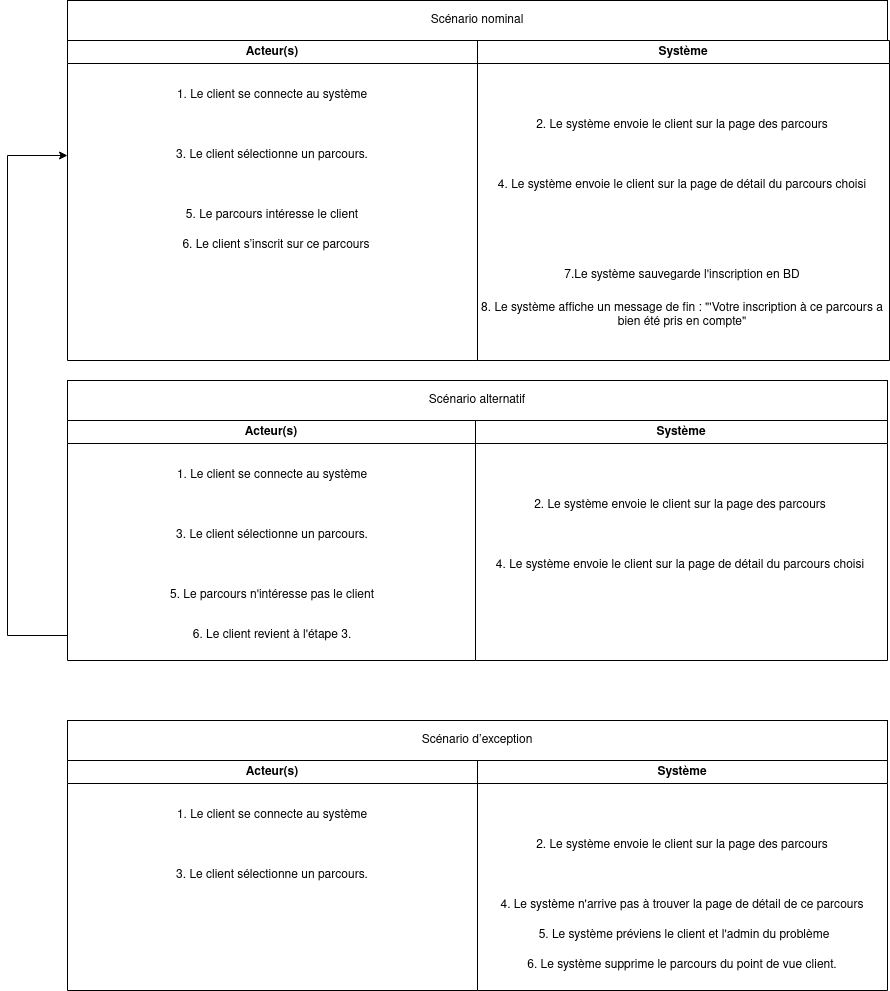

The diagram above was exported from draw.io. Its source (the exported page's mxGraphModel, read from the mxfile embedded in the PNG):
<mxGraphModel dx="2501" dy="797" grid="1" gridSize="10" guides="1" tooltips="1" connect="1" arrows="1" fold="1" page="1" pageScale="1" pageWidth="827" pageHeight="1169" math="0" shadow="0">
  <root>
    <mxCell id="0" />
    <mxCell id="1" parent="0" />
    <mxCell id="If_aBjTV6aJAJ-eVQ4Ft-1" value="Acteur(s)" style="swimlane;whiteSpace=wrap;html=1;" parent="1" vertex="1">
      <mxGeometry y="120" width="410" height="320" as="geometry" />
    </mxCell>
    <mxCell id="If_aBjTV6aJAJ-eVQ4Ft-2" value="3. Le client sélectionne un parcours." style="text;html=1;strokeColor=none;fillColor=none;align=center;verticalAlign=middle;whiteSpace=wrap;rounded=0;" parent="If_aBjTV6aJAJ-eVQ4Ft-1" vertex="1">
      <mxGeometry y="100" width="410" height="30" as="geometry" />
    </mxCell>
    <mxCell id="If_aBjTV6aJAJ-eVQ4Ft-3" value="5. Le parcours intéresse le client" style="text;html=1;strokeColor=none;fillColor=none;align=center;verticalAlign=middle;whiteSpace=wrap;rounded=0;" parent="If_aBjTV6aJAJ-eVQ4Ft-1" vertex="1">
      <mxGeometry y="160" width="410" height="30" as="geometry" />
    </mxCell>
    <mxCell id="If_aBjTV6aJAJ-eVQ4Ft-5" value="1. Le client se connecte au système" style="text;html=1;strokeColor=none;fillColor=none;align=center;verticalAlign=middle;whiteSpace=wrap;rounded=0;" parent="If_aBjTV6aJAJ-eVQ4Ft-1" vertex="1">
      <mxGeometry y="40" width="410" height="30" as="geometry" />
    </mxCell>
    <mxCell id="If_aBjTV6aJAJ-eVQ4Ft-37" value="6. Le client s’inscrit sur ce parcours" style="text;html=1;strokeColor=none;fillColor=none;align=center;verticalAlign=middle;whiteSpace=wrap;rounded=0;" parent="If_aBjTV6aJAJ-eVQ4Ft-1" vertex="1">
      <mxGeometry x="4" y="190" width="410" height="30" as="geometry" />
    </mxCell>
    <mxCell id="If_aBjTV6aJAJ-eVQ4Ft-6" value="Système" style="swimlane;whiteSpace=wrap;html=1;" parent="1" vertex="1">
      <mxGeometry x="410" y="120" width="412" height="320" as="geometry" />
    </mxCell>
    <mxCell id="If_aBjTV6aJAJ-eVQ4Ft-7" value="2. Le système envoie le client sur la page des parcours" style="text;html=1;strokeColor=none;fillColor=none;align=center;verticalAlign=middle;whiteSpace=wrap;rounded=0;" parent="If_aBjTV6aJAJ-eVQ4Ft-6" vertex="1">
      <mxGeometry y="70" width="410" height="30" as="geometry" />
    </mxCell>
    <mxCell id="If_aBjTV6aJAJ-eVQ4Ft-8" value="7.Le système sauvegarde l'inscription en BD" style="text;html=1;strokeColor=none;fillColor=none;align=center;verticalAlign=middle;whiteSpace=wrap;rounded=0;" parent="If_aBjTV6aJAJ-eVQ4Ft-6" vertex="1">
      <mxGeometry y="220" width="410" height="30" as="geometry" />
    </mxCell>
    <mxCell id="If_aBjTV6aJAJ-eVQ4Ft-11" value="8. Le système affiche un message de fin : &quot;'Votre inscription à ce parcours a bien été pris en compte&quot;" style="text;html=1;strokeColor=none;fillColor=none;align=center;verticalAlign=middle;whiteSpace=wrap;rounded=0;" parent="If_aBjTV6aJAJ-eVQ4Ft-6" vertex="1">
      <mxGeometry y="260" width="410" height="30" as="geometry" />
    </mxCell>
    <mxCell id="If_aBjTV6aJAJ-eVQ4Ft-36" value="4. Le système envoie le client sur la page de détail du parcours choisi" style="text;html=1;strokeColor=none;fillColor=none;align=center;verticalAlign=middle;whiteSpace=wrap;rounded=0;" parent="If_aBjTV6aJAJ-eVQ4Ft-6" vertex="1">
      <mxGeometry y="130" width="410" height="30" as="geometry" />
    </mxCell>
    <mxCell id="If_aBjTV6aJAJ-eVQ4Ft-32" value="Scénario d’exception" style="rounded=0;whiteSpace=wrap;html=1;" parent="1" vertex="1">
      <mxGeometry y="800" width="820" height="40" as="geometry" />
    </mxCell>
    <mxCell id="If_aBjTV6aJAJ-eVQ4Ft-33" value="Scénario alternatif" style="rounded=0;whiteSpace=wrap;html=1;" parent="1" vertex="1">
      <mxGeometry y="460" width="820" height="40" as="geometry" />
    </mxCell>
    <mxCell id="If_aBjTV6aJAJ-eVQ4Ft-35" value="Scénario nominal" style="rounded=0;whiteSpace=wrap;html=1;" parent="1" vertex="1">
      <mxGeometry y="80" width="820" height="40" as="geometry" />
    </mxCell>
    <mxCell id="If_aBjTV6aJAJ-eVQ4Ft-39" value="Système" style="swimlane;whiteSpace=wrap;html=1;" parent="1" vertex="1">
      <mxGeometry x="408" y="500" width="412" height="240" as="geometry" />
    </mxCell>
    <mxCell id="If_aBjTV6aJAJ-eVQ4Ft-40" value="2. Le système envoie le client sur la page des parcours" style="text;html=1;strokeColor=none;fillColor=none;align=center;verticalAlign=middle;whiteSpace=wrap;rounded=0;" parent="If_aBjTV6aJAJ-eVQ4Ft-39" vertex="1">
      <mxGeometry y="70" width="410" height="30" as="geometry" />
    </mxCell>
    <mxCell id="If_aBjTV6aJAJ-eVQ4Ft-43" value="4. Le système envoie le client sur la page de détail du parcours choisi" style="text;html=1;strokeColor=none;fillColor=none;align=center;verticalAlign=middle;whiteSpace=wrap;rounded=0;" parent="If_aBjTV6aJAJ-eVQ4Ft-39" vertex="1">
      <mxGeometry y="130" width="410" height="30" as="geometry" />
    </mxCell>
    <mxCell id="If_aBjTV6aJAJ-eVQ4Ft-44" value="Acteur(s)" style="swimlane;whiteSpace=wrap;html=1;" parent="1" vertex="1">
      <mxGeometry y="500" width="408" height="240" as="geometry" />
    </mxCell>
    <mxCell id="If_aBjTV6aJAJ-eVQ4Ft-45" value="3. Le client sélectionne un parcours." style="text;html=1;strokeColor=none;fillColor=none;align=center;verticalAlign=middle;whiteSpace=wrap;rounded=0;" parent="If_aBjTV6aJAJ-eVQ4Ft-44" vertex="1">
      <mxGeometry y="100" width="410" height="30" as="geometry" />
    </mxCell>
    <mxCell id="If_aBjTV6aJAJ-eVQ4Ft-46" value="5. Le parcours n'intéresse pas le client" style="text;html=1;strokeColor=none;fillColor=none;align=center;verticalAlign=middle;whiteSpace=wrap;rounded=0;" parent="If_aBjTV6aJAJ-eVQ4Ft-44" vertex="1">
      <mxGeometry y="160" width="410" height="30" as="geometry" />
    </mxCell>
    <mxCell id="If_aBjTV6aJAJ-eVQ4Ft-47" value="1. Le client se connecte au système" style="text;html=1;strokeColor=none;fillColor=none;align=center;verticalAlign=middle;whiteSpace=wrap;rounded=0;" parent="If_aBjTV6aJAJ-eVQ4Ft-44" vertex="1">
      <mxGeometry y="40" width="410" height="30" as="geometry" />
    </mxCell>
    <mxCell id="If_aBjTV6aJAJ-eVQ4Ft-48" value="6. Le client revient à l'étape 3." style="text;html=1;strokeColor=none;fillColor=none;align=center;verticalAlign=middle;whiteSpace=wrap;rounded=0;" parent="If_aBjTV6aJAJ-eVQ4Ft-44" vertex="1">
      <mxGeometry y="200" width="410" height="30" as="geometry" />
    </mxCell>
    <mxCell id="If_aBjTV6aJAJ-eVQ4Ft-51" style="edgeStyle=orthogonalEdgeStyle;rounded=0;orthogonalLoop=1;jettySize=auto;html=1;" parent="1" source="If_aBjTV6aJAJ-eVQ4Ft-48" target="If_aBjTV6aJAJ-eVQ4Ft-2" edge="1">
      <mxGeometry relative="1" as="geometry">
        <Array as="points">
          <mxPoint x="-60" y="715" />
          <mxPoint x="-60" y="235" />
        </Array>
      </mxGeometry>
    </mxCell>
    <mxCell id="If_aBjTV6aJAJ-eVQ4Ft-52" value="Acteur(s)" style="swimlane;whiteSpace=wrap;html=1;" parent="1" vertex="1">
      <mxGeometry y="840" width="410" height="230" as="geometry" />
    </mxCell>
    <mxCell id="If_aBjTV6aJAJ-eVQ4Ft-53" value="3. Le client sélectionne un parcours." style="text;html=1;strokeColor=none;fillColor=none;align=center;verticalAlign=middle;whiteSpace=wrap;rounded=0;" parent="If_aBjTV6aJAJ-eVQ4Ft-52" vertex="1">
      <mxGeometry y="100" width="410" height="30" as="geometry" />
    </mxCell>
    <mxCell id="If_aBjTV6aJAJ-eVQ4Ft-55" value="1. Le client se connecte au système" style="text;html=1;strokeColor=none;fillColor=none;align=center;verticalAlign=middle;whiteSpace=wrap;rounded=0;" parent="If_aBjTV6aJAJ-eVQ4Ft-52" vertex="1">
      <mxGeometry y="40" width="410" height="30" as="geometry" />
    </mxCell>
    <mxCell id="If_aBjTV6aJAJ-eVQ4Ft-57" value="Système" style="swimlane;whiteSpace=wrap;html=1;" parent="1" vertex="1">
      <mxGeometry x="410" y="840" width="410" height="230" as="geometry" />
    </mxCell>
    <mxCell id="If_aBjTV6aJAJ-eVQ4Ft-58" value="2. Le système envoie le client sur la page des parcours" style="text;html=1;strokeColor=none;fillColor=none;align=center;verticalAlign=middle;whiteSpace=wrap;rounded=0;" parent="If_aBjTV6aJAJ-eVQ4Ft-57" vertex="1">
      <mxGeometry y="70" width="410" height="30" as="geometry" />
    </mxCell>
    <mxCell id="If_aBjTV6aJAJ-eVQ4Ft-59" value="5. Le système préviens le client et l'admin du problème" style="text;html=1;strokeColor=none;fillColor=none;align=center;verticalAlign=middle;whiteSpace=wrap;rounded=0;" parent="If_aBjTV6aJAJ-eVQ4Ft-57" vertex="1">
      <mxGeometry x="2" y="160" width="410" height="30" as="geometry" />
    </mxCell>
    <mxCell id="If_aBjTV6aJAJ-eVQ4Ft-60" value="6. Le système supprime le parcours du point de vue client." style="text;html=1;strokeColor=none;fillColor=none;align=center;verticalAlign=middle;whiteSpace=wrap;rounded=0;" parent="If_aBjTV6aJAJ-eVQ4Ft-57" vertex="1">
      <mxGeometry y="190" width="410" height="30" as="geometry" />
    </mxCell>
    <mxCell id="If_aBjTV6aJAJ-eVQ4Ft-61" value="4. Le système n'arrive pas à trouver la page de détail de ce parcours" style="text;html=1;strokeColor=none;fillColor=none;align=center;verticalAlign=middle;whiteSpace=wrap;rounded=0;" parent="If_aBjTV6aJAJ-eVQ4Ft-57" vertex="1">
      <mxGeometry y="130" width="410" height="30" as="geometry" />
    </mxCell>
  </root>
</mxGraphModel>